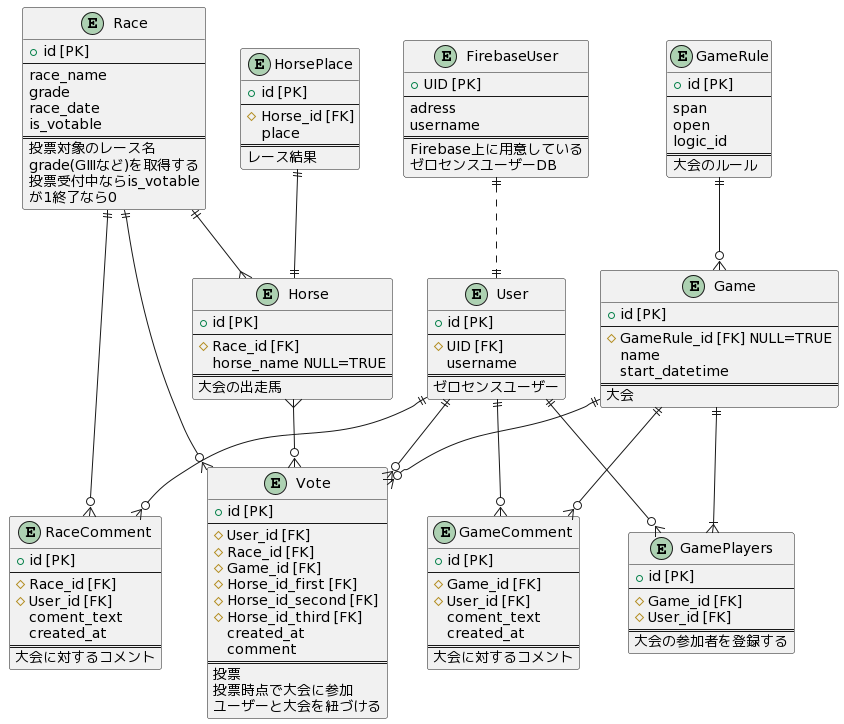

The diagram above was rendered by PlantUML. Its source (embedded in the PNG):
@startuml
entity HorsePlace {
  + id [PK]
  --
  # Horse_id [FK]
  place
  ==
  レース結果
}

entity User {
  + id [PK]
  --
  # UID [FK]
  username
  ==
  ゼロセンスユーザー
}

entity FirebaseUser {
  + UID [PK]
  --
  adress 
  username
  ==
  Firebase上に用意している
  ゼロセンスユーザーDB
}

entity Game {
  + id [PK]
  --
  # GameRule_id [FK] NULL=TRUE
  name
  start_datetime
  ==
  大会
}

entity GameRule {
  + id [PK]
  --
  span
  open
  logic_id
  ==
  大会のルール
}

entity Vote {
  + id [PK]
  --
  # User_id [FK]
  # Race_id [FK]
  # Game_id [FK]
  # Horse_id_first [FK]
  # Horse_id_second [FK]
  # Horse_id_third [FK]
  created_at
  comment
  ==
  投票
  投票時点で大会に参加
  ユーザーと大会を紐づける
}

entity Race{
  + id [PK]
  --
  race_name
  grade
  race_date
  is_votable
  ==
  投票対象のレース名
  grade(GⅢなど)を取得する  
  投票受付中ならis_votable
  が1終了なら0
}

entity Horse {
  + id [PK]
  --
  # Race_id [FK] 
  horse_name NULL=TRUE
  ==
  大会の出走馬
}

entity GameComment {
  + id [PK]
  --
  # Game_id [FK]
  # User_id [FK]
  coment_text
  created_at
  ==
  大会に対するコメント
}

entity GamePlayers {
  + id [PK]
  --
  # Game_id [FK]
  # User_id [FK]
  ==
  大会の参加者を登録する
}

entity RaceComment {
  + id [PK]
  --
  # Race_id [FK]
  # User_id [FK]
  coment_text
  created_at
  ==
  大会に対するコメント
}


User ||--o{ Vote
Horse }--o{ Vote
Race ||--o{ Vote
Game ||--o{ Vote
Race ||--{ Horse
User ||--o{ GameComment
Game ||--o{ GameComment
User ||--o{ RaceComment
Race ||--o{ RaceComment
GameRule ||--o{ Game
HorsePlace ||--|| Horse
FirebaseUser ||..|| User
Game ||--|{ GamePlayers
User ||--o{ GamePlayers
@enduml